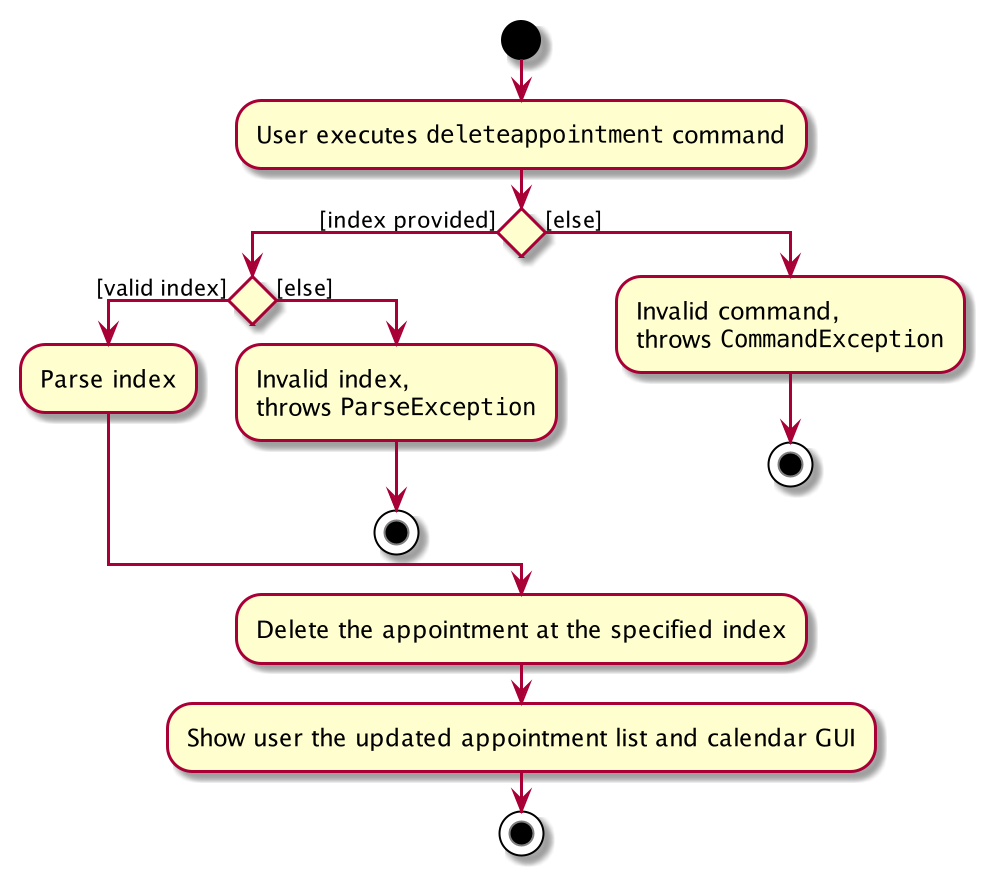

The diagram above was rendered by PlantUML. Its source (embedded in the PNG):
@startuml
start
:User executes ""deleteappointment"" command;


if () then ([index provided])
    if () then ([valid index])
    :Parse index;
    else ([else])
        :Invalid index,
        throws ""ParseException"";
        stop
    endif
else ([else])
:Invalid command,
throws ""CommandException"";
stop
endif
:Delete the appointment at the specified index;
:Show user the updated appointment list and calendar GUI;
stop
@enduml